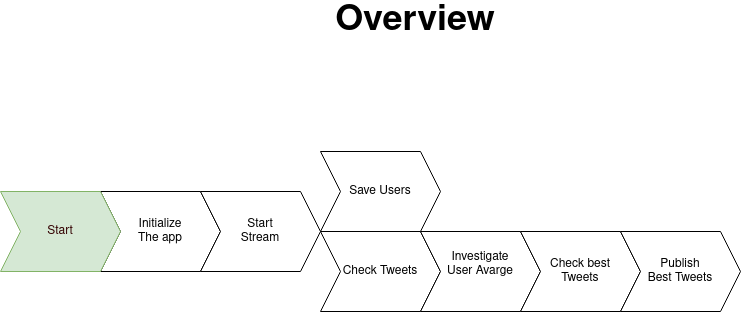

The diagram above was exported from draw.io. Its source (the exported page's mxGraphModel, read from the mxfile embedded in the PNG):
<mxGraphModel dx="540" dy="307" grid="1" gridSize="10" guides="1" tooltips="1" connect="1" arrows="1" fold="1" page="1" pageScale="1" pageWidth="850" pageHeight="1100" math="0" shadow="0">
  <root>
    <mxCell id="0" />
    <mxCell id="1" parent="0" />
    <mxCell id="OQ0SmV5X14LkfV_zuxIc-1" value="&lt;div&gt;Initialize&lt;/div&gt;&lt;div&gt;The app&lt;br&gt;&lt;/div&gt;" style="shape=step;perimeter=stepPerimeter;whiteSpace=wrap;html=1;fixedSize=1;" parent="1" vertex="1">
      <mxGeometry x="120" y="290" width="120" height="80" as="geometry" />
    </mxCell>
    <mxCell id="OQ0SmV5X14LkfV_zuxIc-2" value="&lt;font color=&quot;#330000&quot;&gt;Start&lt;/font&gt;" style="shape=step;perimeter=stepPerimeter;whiteSpace=wrap;html=1;fixedSize=1;fillColor=#d5e8d4;strokeColor=#82b366;" parent="1" vertex="1">
      <mxGeometry x="20" y="290" width="120" height="80" as="geometry" />
    </mxCell>
    <mxCell id="OQ0SmV5X14LkfV_zuxIc-4" value="&lt;div&gt;Start&lt;/div&gt;&lt;div&gt;Stream&lt;/div&gt;" style="shape=step;perimeter=stepPerimeter;whiteSpace=wrap;html=1;fixedSize=1;" parent="1" vertex="1">
      <mxGeometry x="220" y="290" width="120" height="80" as="geometry" />
    </mxCell>
    <mxCell id="OQ0SmV5X14LkfV_zuxIc-16" value="" style="group" parent="1" vertex="1" connectable="0">
      <mxGeometry x="940" y="870.5699999999999" width="110" as="geometry" />
    </mxCell>
    <mxCell id="OQ0SmV5X14LkfV_zuxIc-43" value="Save Users" style="shape=step;perimeter=stepPerimeter;whiteSpace=wrap;html=1;fixedSize=1;" parent="1" vertex="1">
      <mxGeometry x="340" y="250" width="120" height="80" as="geometry" />
    </mxCell>
    <mxCell id="OQ0SmV5X14LkfV_zuxIc-44" value="Check Tweets" style="shape=step;perimeter=stepPerimeter;whiteSpace=wrap;html=1;fixedSize=1;" parent="1" vertex="1">
      <mxGeometry x="340" y="330" width="120" height="80" as="geometry" />
    </mxCell>
    <mxCell id="OQ0SmV5X14LkfV_zuxIc-45" value="&lt;div&gt;Investigate&lt;br&gt;&lt;/div&gt;&lt;div&gt;User Avarge&lt;br&gt;&lt;/div&gt;&lt;div&gt;&lt;br&gt;&lt;/div&gt;" style="shape=step;perimeter=stepPerimeter;whiteSpace=wrap;html=1;fixedSize=1;" parent="1" vertex="1">
      <mxGeometry x="440" y="330" width="120" height="80" as="geometry" />
    </mxCell>
    <mxCell id="OQ0SmV5X14LkfV_zuxIc-46" value="&lt;div&gt;Check best&lt;/div&gt;&lt;div&gt;Tweets&lt;br&gt;&lt;/div&gt;" style="shape=step;perimeter=stepPerimeter;whiteSpace=wrap;html=1;fixedSize=1;" parent="1" vertex="1">
      <mxGeometry x="540" y="330" width="120" height="80" as="geometry" />
    </mxCell>
    <mxCell id="cFPllhVKhj1BgJTl2URN-3" value="&lt;font style=&quot;font-size: 36px&quot;&gt;&lt;b&gt;Overview&lt;/b&gt;&lt;/font&gt;" style="text;html=1;strokeColor=none;fillColor=none;align=center;verticalAlign=middle;whiteSpace=wrap;rounded=0;" vertex="1" parent="1">
      <mxGeometry x="260" y="110" width="350" height="20" as="geometry" />
    </mxCell>
    <mxCell id="cFPllhVKhj1BgJTl2URN-6" value="Publish&lt;br&gt;&lt;div&gt;Best Tweets&lt;/div&gt;" style="shape=step;perimeter=stepPerimeter;whiteSpace=wrap;html=1;fixedSize=1;" vertex="1" parent="1">
      <mxGeometry x="640" y="330" width="120" height="80" as="geometry" />
    </mxCell>
  </root>
</mxGraphModel>